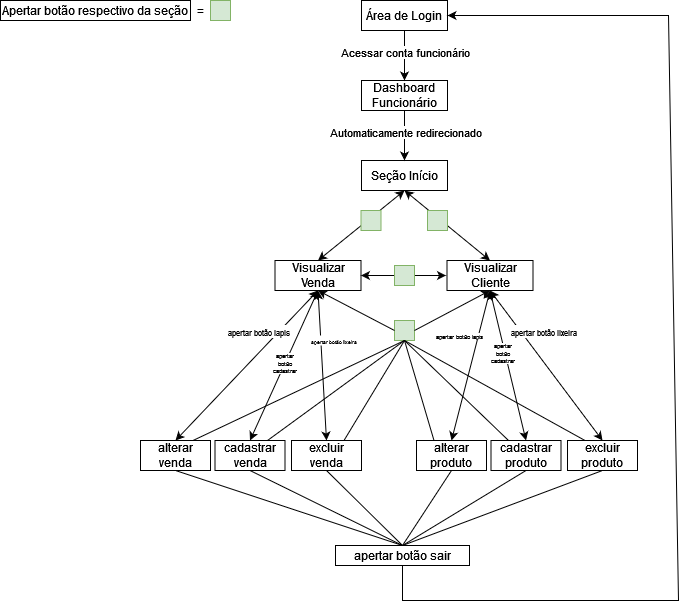

The diagram above was exported from draw.io. Its source (the exported page's mxGraphModel, read from the mxfile embedded in the PNG):
<mxGraphModel dx="1600" dy="965" grid="1" gridSize="10" guides="1" tooltips="1" connect="1" arrows="1" fold="1" page="1" pageScale="1" pageWidth="827" pageHeight="1169" math="0" shadow="0">
  <root>
    <mxCell id="0" />
    <mxCell id="1" parent="0" />
    <mxCell id="2" value="Área de Login" style="rounded=0;whiteSpace=wrap;html=1;" vertex="1" parent="1">
      <mxGeometry x="361" width="86" height="30" as="geometry" />
    </mxCell>
    <mxCell id="3" value="Dashboard Funcionário" style="rounded=0;whiteSpace=wrap;html=1;" vertex="1" parent="1">
      <mxGeometry x="361" y="80" width="86" height="30" as="geometry" />
    </mxCell>
    <mxCell id="4" value="" style="endArrow=classic;html=1;rounded=0;exitX=0.5;exitY=1;exitDx=0;exitDy=0;entryX=0.5;entryY=0;entryDx=0;entryDy=0;" edge="1" source="2" target="3" parent="1">
      <mxGeometry width="50" height="50" relative="1" as="geometry">
        <mxPoint x="260" y="40" as="sourcePoint" />
        <mxPoint x="310" y="-10" as="targetPoint" />
      </mxGeometry>
    </mxCell>
    <mxCell id="5" value="Acessar conta funcionário" style="edgeLabel;html=1;align=center;verticalAlign=middle;resizable=0;points=[];" vertex="1" connectable="0" parent="4">
      <mxGeometry x="-0.1724" y="-2" relative="1" as="geometry">
        <mxPoint x="2" as="offset" />
      </mxGeometry>
    </mxCell>
    <mxCell id="6" value="Apertar botão respectivo da seção" style="rounded=0;whiteSpace=wrap;html=1;" vertex="1" parent="1">
      <mxGeometry width="190" height="20" as="geometry" />
    </mxCell>
    <mxCell id="7" value="=" style="text;html=1;align=center;verticalAlign=middle;resizable=0;points=[];autosize=1;strokeColor=none;fillColor=none;" vertex="1" parent="1">
      <mxGeometry x="190" width="20" height="20" as="geometry" />
    </mxCell>
    <mxCell id="8" value="" style="whiteSpace=wrap;html=1;aspect=fixed;fillColor=#d5e8d4;strokeColor=#82b366;" vertex="1" parent="1">
      <mxGeometry x="210" width="20" height="20" as="geometry" />
    </mxCell>
    <mxCell id="9" value="Seção Início" style="rounded=0;whiteSpace=wrap;html=1;" vertex="1" parent="1">
      <mxGeometry x="361" y="160" width="86" height="30" as="geometry" />
    </mxCell>
    <mxCell id="10" value="" style="endArrow=classic;html=1;rounded=0;entryX=0.5;entryY=0;entryDx=0;entryDy=0;exitX=0.5;exitY=1;exitDx=0;exitDy=0;" edge="1" source="3" target="9" parent="1">
      <mxGeometry width="50" height="50" relative="1" as="geometry">
        <mxPoint x="500" y="120" as="sourcePoint" />
        <mxPoint x="310" y="70" as="targetPoint" />
      </mxGeometry>
    </mxCell>
    <mxCell id="11" value="Automaticamente redirecionado" style="edgeLabel;html=1;align=center;verticalAlign=middle;resizable=0;points=[];" vertex="1" connectable="0" parent="10">
      <mxGeometry x="-0.1724" y="-2" relative="1" as="geometry">
        <mxPoint x="2" as="offset" />
      </mxGeometry>
    </mxCell>
    <mxCell id="12" value="Visualizar Venda" style="rounded=0;whiteSpace=wrap;html=1;" vertex="1" parent="1">
      <mxGeometry x="274.5" y="260" width="86" height="30" as="geometry" />
    </mxCell>
    <mxCell id="13" value="Visualizar Cliente" style="rounded=0;whiteSpace=wrap;html=1;" vertex="1" parent="1">
      <mxGeometry x="446.5" y="260" width="86" height="30" as="geometry" />
    </mxCell>
    <mxCell id="14" value="" style="endArrow=classic;startArrow=classic;html=1;rounded=0;exitX=0.5;exitY=0;exitDx=0;exitDy=0;entryX=0.5;entryY=1;entryDx=0;entryDy=0;" edge="1" source="12" target="9" parent="1">
      <mxGeometry width="50" height="50" relative="1" as="geometry">
        <mxPoint x="156.5" y="270" as="sourcePoint" />
        <mxPoint x="371" y="200" as="targetPoint" />
      </mxGeometry>
    </mxCell>
    <mxCell id="15" value="" style="endArrow=classic;startArrow=classic;html=1;rounded=0;exitX=0.5;exitY=0;exitDx=0;exitDy=0;entryX=0.5;entryY=1;entryDx=0;entryDy=0;" edge="1" source="13" target="9" parent="1">
      <mxGeometry width="50" height="50" relative="1" as="geometry">
        <mxPoint x="327.5" y="270" as="sourcePoint" />
        <mxPoint x="414" y="200" as="targetPoint" />
      </mxGeometry>
    </mxCell>
    <mxCell id="16" value="" style="whiteSpace=wrap;html=1;aspect=fixed;fillColor=#d5e8d4;strokeColor=#82b366;" vertex="1" parent="1">
      <mxGeometry x="360.5" y="210" width="20" height="20" as="geometry" />
    </mxCell>
    <mxCell id="17" value="" style="whiteSpace=wrap;html=1;aspect=fixed;fillColor=#d5e8d4;strokeColor=#82b366;" vertex="1" parent="1">
      <mxGeometry x="427" y="210" width="20" height="20" as="geometry" />
    </mxCell>
    <mxCell id="18" value="" style="endArrow=classic;startArrow=classic;html=1;rounded=0;exitX=1;exitY=0.5;exitDx=0;exitDy=0;entryX=0;entryY=0.5;entryDx=0;entryDy=0;" edge="1" parent="1">
      <mxGeometry width="50" height="50" relative="1" as="geometry">
        <mxPoint x="360.5" y="275" as="sourcePoint" />
        <mxPoint x="445.5" y="275" as="targetPoint" />
      </mxGeometry>
    </mxCell>
    <mxCell id="19" value="" style="whiteSpace=wrap;html=1;aspect=fixed;fillColor=#d5e8d4;strokeColor=#82b366;" vertex="1" parent="1">
      <mxGeometry x="394" y="265" width="20" height="20" as="geometry" />
    </mxCell>
    <mxCell id="20" value="" style="whiteSpace=wrap;html=1;aspect=fixed;fillColor=#d5e8d4;strokeColor=#82b366;" vertex="1" parent="1">
      <mxGeometry x="394" y="320" width="20" height="20" as="geometry" />
    </mxCell>
    <mxCell id="21" value="" style="endArrow=classic;html=1;rounded=0;entryX=0.5;entryY=1;entryDx=0;entryDy=0;exitX=0;exitY=0.5;exitDx=0;exitDy=0;" edge="1" source="20" target="12" parent="1">
      <mxGeometry width="50" height="50" relative="1" as="geometry">
        <mxPoint x="390" y="330" as="sourcePoint" />
        <mxPoint x="156.5" y="300" as="targetPoint" />
      </mxGeometry>
    </mxCell>
    <mxCell id="22" value="" style="endArrow=classic;html=1;rounded=0;entryX=0.5;entryY=1;entryDx=0;entryDy=0;exitX=1;exitY=0.5;exitDx=0;exitDy=0;" edge="1" source="20" target="13" parent="1">
      <mxGeometry width="50" height="50" relative="1" as="geometry">
        <mxPoint x="404" y="340" as="sourcePoint" />
        <mxPoint x="327.5" y="300" as="targetPoint" />
      </mxGeometry>
    </mxCell>
    <mxCell id="23" value="alterar venda" style="rounded=0;whiteSpace=wrap;html=1;" vertex="1" parent="1">
      <mxGeometry x="140" y="440" width="70" height="30" as="geometry" />
    </mxCell>
    <mxCell id="24" value="cadastrar venda" style="rounded=0;whiteSpace=wrap;html=1;" vertex="1" parent="1">
      <mxGeometry x="214.5" y="440" width="70" height="30" as="geometry" />
    </mxCell>
    <mxCell id="25" value="excluir venda" style="rounded=0;whiteSpace=wrap;html=1;" vertex="1" parent="1">
      <mxGeometry x="291" y="440" width="70" height="30" as="geometry" />
    </mxCell>
    <mxCell id="26" value="" style="endArrow=classic;startArrow=classic;html=1;rounded=0;exitX=0.5;exitY=0;exitDx=0;exitDy=0;entryX=0.5;entryY=1;entryDx=0;entryDy=0;" edge="1" source="23" target="12" parent="1">
      <mxGeometry width="50" height="50" relative="1" as="geometry">
        <mxPoint x="260" y="360" as="sourcePoint" />
        <mxPoint x="310" y="310" as="targetPoint" />
      </mxGeometry>
    </mxCell>
    <mxCell id="27" value="" style="endArrow=classic;startArrow=classic;html=1;rounded=0;exitX=0.5;exitY=0;exitDx=0;exitDy=0;entryX=0.5;entryY=1;entryDx=0;entryDy=0;" edge="1" source="24" target="12" parent="1">
      <mxGeometry width="50" height="50" relative="1" as="geometry">
        <mxPoint x="252" y="380" as="sourcePoint" />
        <mxPoint x="327.5" y="300" as="targetPoint" />
      </mxGeometry>
    </mxCell>
    <mxCell id="28" value="" style="endArrow=classic;startArrow=classic;html=1;rounded=0;exitX=0.5;exitY=0;exitDx=0;exitDy=0;entryX=0.5;entryY=1;entryDx=0;entryDy=0;" edge="1" source="25" target="12" parent="1">
      <mxGeometry width="50" height="50" relative="1" as="geometry">
        <mxPoint x="326.5" y="380" as="sourcePoint" />
        <mxPoint x="327.5" y="300" as="targetPoint" />
      </mxGeometry>
    </mxCell>
    <mxCell id="29" value="alterar produto" style="rounded=0;whiteSpace=wrap;html=1;" vertex="1" parent="1">
      <mxGeometry x="416" y="440" width="70" height="30" as="geometry" />
    </mxCell>
    <mxCell id="30" value="cadastrar produto" style="rounded=0;whiteSpace=wrap;html=1;" vertex="1" parent="1">
      <mxGeometry x="490.5" y="440" width="70" height="30" as="geometry" />
    </mxCell>
    <mxCell id="31" value="excluir produto" style="rounded=0;whiteSpace=wrap;html=1;" vertex="1" parent="1">
      <mxGeometry x="567" y="440" width="70" height="30" as="geometry" />
    </mxCell>
    <mxCell id="32" value="" style="endArrow=classic;startArrow=classic;html=1;rounded=0;exitX=0.5;exitY=1;exitDx=0;exitDy=0;entryX=0.5;entryY=0;entryDx=0;entryDy=0;" edge="1" source="13" target="29" parent="1">
      <mxGeometry width="50" height="50" relative="1" as="geometry">
        <mxPoint x="232" y="460" as="sourcePoint" />
        <mxPoint x="156.5" y="300" as="targetPoint" />
      </mxGeometry>
    </mxCell>
    <mxCell id="33" value="" style="endArrow=classic;startArrow=classic;html=1;rounded=0;exitX=0.5;exitY=1;exitDx=0;exitDy=0;entryX=0.5;entryY=0;entryDx=0;entryDy=0;" edge="1" source="13" target="30" parent="1">
      <mxGeometry width="50" height="50" relative="1" as="geometry">
        <mxPoint x="499.5000000000002" y="300" as="sourcePoint" />
        <mxPoint x="424" y="450" as="targetPoint" />
      </mxGeometry>
    </mxCell>
    <mxCell id="34" value="" style="endArrow=classic;startArrow=classic;html=1;rounded=0;exitX=0.5;exitY=1;exitDx=0;exitDy=0;entryX=0.5;entryY=0;entryDx=0;entryDy=0;" edge="1" source="13" target="31" parent="1">
      <mxGeometry width="50" height="50" relative="1" as="geometry">
        <mxPoint x="499.5000000000002" y="300" as="sourcePoint" />
        <mxPoint x="498.5" y="450" as="targetPoint" />
      </mxGeometry>
    </mxCell>
    <mxCell id="35" value="&lt;font style=&quot;font-size: 8px&quot;&gt;apertar botão lapis&lt;/font&gt;" style="edgeLabel;html=1;align=center;verticalAlign=middle;resizable=0;points=[];" vertex="1" connectable="0" parent="1">
      <mxGeometry x="256.99674489089216" y="329.9978417322825" as="geometry" />
    </mxCell>
    <mxCell id="36" value="" style="rounded=0;whiteSpace=wrap;html=1;labelBackgroundColor=none;fontSize=5;strokeColor=none;" vertex="1" parent="1">
      <mxGeometry x="306" y="335" width="52" height="10" as="geometry" />
    </mxCell>
    <mxCell id="37" value="&lt;span style=&quot;font-size: 5px;&quot;&gt;&lt;font style=&quot;font-size: 5px;&quot;&gt;apertar botão lixeira&lt;/font&gt;&lt;/span&gt;" style="edgeLabel;html=1;align=center;verticalAlign=middle;resizable=0;points=[];fontSize=5;labelBackgroundColor=none;" vertex="1" connectable="0" parent="1">
      <mxGeometry x="331.99835192113875" y="340.0025155754688" as="geometry" />
    </mxCell>
    <mxCell id="38" value="&lt;div style=&quot;font-size: 6px&quot;&gt;&lt;font style=&quot;font-size: 6px&quot;&gt;apertar&lt;/font&gt;&lt;/div&gt;&lt;div style=&quot;font-size: 6px&quot;&gt;&lt;font style=&quot;font-size: 6px&quot;&gt;botão&lt;/font&gt;&lt;/div&gt;&lt;div style=&quot;font-size: 6px&quot;&gt;&lt;font style=&quot;font-size: 6px&quot;&gt;cadastrar&lt;/font&gt;&lt;/div&gt;" style="edgeLabel;html=1;align=center;verticalAlign=middle;resizable=0;points=[];" vertex="1" connectable="0" parent="1">
      <mxGeometry x="339.4992546744586" y="370.002377056127" as="geometry">
        <mxPoint x="162" y="-18" as="offset" />
      </mxGeometry>
    </mxCell>
    <mxCell id="39" value="&lt;font style=&quot;font-size: 8px&quot;&gt;apertar botão lixeira&lt;/font&gt;" style="edgeLabel;html=1;align=center;verticalAlign=middle;resizable=0;points=[];" vertex="1" connectable="0" parent="1">
      <mxGeometry x="542.4983519211387" y="330.0025155754688" as="geometry" />
    </mxCell>
    <mxCell id="40" value="&lt;font style=&quot;font-size: 6px;&quot;&gt;apertar botão lapis&lt;/font&gt;" style="edgeLabel;html=1;align=center;verticalAlign=middle;resizable=0;points=[];fontSize=6;" vertex="1" connectable="0" parent="1">
      <mxGeometry x="457.9967448908922" y="334.9978417322825" as="geometry" />
    </mxCell>
    <mxCell id="41" value="&lt;font style=&quot;font-size: 12px&quot;&gt;apertar botão sair&lt;/font&gt;" style="rounded=0;whiteSpace=wrap;html=1;labelBackgroundColor=none;fontSize=7;" vertex="1" parent="1">
      <mxGeometry x="335" y="545" width="134" height="20" as="geometry" />
    </mxCell>
    <mxCell id="42" value="" style="endArrow=none;html=1;rounded=0;fontSize=12;entryX=0.5;entryY=1;entryDx=0;entryDy=0;exitX=0.75;exitY=0;exitDx=0;exitDy=0;" edge="1" source="25" target="20" parent="1">
      <mxGeometry width="50" height="50" relative="1" as="geometry">
        <mxPoint x="298" y="540" as="sourcePoint" />
        <mxPoint x="348" y="490" as="targetPoint" />
      </mxGeometry>
    </mxCell>
    <mxCell id="43" value="" style="endArrow=none;html=1;rounded=0;fontSize=12;entryX=0.5;entryY=1;entryDx=0;entryDy=0;exitX=0.75;exitY=0;exitDx=0;exitDy=0;" edge="1" source="24" target="20" parent="1">
      <mxGeometry width="50" height="50" relative="1" as="geometry">
        <mxPoint x="353.5000000000001" y="450" as="sourcePoint" />
        <mxPoint x="414" y="350" as="targetPoint" />
      </mxGeometry>
    </mxCell>
    <mxCell id="44" value="" style="endArrow=none;html=1;rounded=0;fontSize=12;entryX=0.5;entryY=1;entryDx=0;entryDy=0;exitX=0.75;exitY=0;exitDx=0;exitDy=0;" edge="1" source="23" target="20" parent="1">
      <mxGeometry width="50" height="50" relative="1" as="geometry">
        <mxPoint x="277" y="450" as="sourcePoint" />
        <mxPoint x="414" y="350" as="targetPoint" />
      </mxGeometry>
    </mxCell>
    <mxCell id="45" value="" style="endArrow=none;html=1;rounded=0;fontSize=12;entryX=0.5;entryY=1;entryDx=0;entryDy=0;exitX=0.25;exitY=0;exitDx=0;exitDy=0;" edge="1" source="29" target="20" parent="1">
      <mxGeometry width="50" height="50" relative="1" as="geometry">
        <mxPoint x="202.5" y="450" as="sourcePoint" />
        <mxPoint x="414" y="350" as="targetPoint" />
      </mxGeometry>
    </mxCell>
    <mxCell id="46" value="" style="endArrow=none;html=1;rounded=0;fontSize=12;entryX=0.5;entryY=1;entryDx=0;entryDy=0;exitX=0.25;exitY=0;exitDx=0;exitDy=0;" edge="1" source="30" target="20" parent="1">
      <mxGeometry width="50" height="50" relative="1" as="geometry">
        <mxPoint x="443.5" y="450" as="sourcePoint" />
        <mxPoint x="414" y="350" as="targetPoint" />
      </mxGeometry>
    </mxCell>
    <mxCell id="47" value="" style="endArrow=none;html=1;rounded=0;fontSize=12;entryX=0.5;entryY=1;entryDx=0;entryDy=0;exitX=0.25;exitY=0;exitDx=0;exitDy=0;" edge="1" source="31" target="20" parent="1">
      <mxGeometry width="50" height="50" relative="1" as="geometry">
        <mxPoint x="518" y="450" as="sourcePoint" />
        <mxPoint x="414" y="350" as="targetPoint" />
      </mxGeometry>
    </mxCell>
    <mxCell id="48" value="&lt;div style=&quot;font-size: 6px&quot;&gt;&lt;font style=&quot;font-size: 6px&quot;&gt;apertar&lt;/font&gt;&lt;/div&gt;&lt;div style=&quot;font-size: 6px&quot;&gt;&lt;font style=&quot;font-size: 6px&quot;&gt;botão&lt;/font&gt;&lt;/div&gt;&lt;div style=&quot;font-size: 6px&quot;&gt;&lt;font style=&quot;font-size: 6px&quot;&gt;cadastrar&lt;/font&gt;&lt;/div&gt;" style="edgeLabel;html=1;align=center;verticalAlign=middle;resizable=0;points=[];" vertex="1" connectable="0" parent="1">
      <mxGeometry x="120.9992546744586" y="380.002377056127" as="geometry">
        <mxPoint x="162" y="-18" as="offset" />
      </mxGeometry>
    </mxCell>
    <mxCell id="49" value="" style="endArrow=none;html=1;rounded=0;fontSize=12;exitX=0.5;exitY=0;exitDx=0;exitDy=0;entryX=0.5;entryY=1;entryDx=0;entryDy=0;" edge="1" source="41" target="23" parent="1">
      <mxGeometry width="50" height="50" relative="1" as="geometry">
        <mxPoint x="208" y="550" as="sourcePoint" />
        <mxPoint x="258" y="500" as="targetPoint" />
      </mxGeometry>
    </mxCell>
    <mxCell id="50" value="" style="endArrow=none;html=1;rounded=0;fontSize=12;exitX=0.5;exitY=0;exitDx=0;exitDy=0;entryX=0.5;entryY=1;entryDx=0;entryDy=0;" edge="1" source="41" target="24" parent="1">
      <mxGeometry width="50" height="50" relative="1" as="geometry">
        <mxPoint x="414" y="555" as="sourcePoint" />
        <mxPoint x="185" y="480" as="targetPoint" />
      </mxGeometry>
    </mxCell>
    <mxCell id="51" value="" style="endArrow=none;html=1;rounded=0;fontSize=12;exitX=0.5;exitY=0;exitDx=0;exitDy=0;entryX=0.5;entryY=1;entryDx=0;entryDy=0;" edge="1" source="41" target="25" parent="1">
      <mxGeometry width="50" height="50" relative="1" as="geometry">
        <mxPoint x="414" y="555" as="sourcePoint" />
        <mxPoint x="259.5" y="480" as="targetPoint" />
      </mxGeometry>
    </mxCell>
    <mxCell id="52" value="" style="endArrow=none;html=1;rounded=0;fontSize=12;exitX=0.5;exitY=0;exitDx=0;exitDy=0;entryX=0.5;entryY=1;entryDx=0;entryDy=0;" edge="1" source="41" target="29" parent="1">
      <mxGeometry width="50" height="50" relative="1" as="geometry">
        <mxPoint x="414" y="555" as="sourcePoint" />
        <mxPoint x="336" y="480" as="targetPoint" />
      </mxGeometry>
    </mxCell>
    <mxCell id="53" value="" style="endArrow=none;html=1;rounded=0;fontSize=12;exitX=0.5;exitY=0;exitDx=0;exitDy=0;entryX=0.5;entryY=1;entryDx=0;entryDy=0;" edge="1" source="41" target="30" parent="1">
      <mxGeometry width="50" height="50" relative="1" as="geometry">
        <mxPoint x="414" y="555" as="sourcePoint" />
        <mxPoint x="461" y="480" as="targetPoint" />
      </mxGeometry>
    </mxCell>
    <mxCell id="54" value="" style="endArrow=none;html=1;rounded=0;fontSize=12;exitX=0.5;exitY=0;exitDx=0;exitDy=0;entryX=0.5;entryY=1;entryDx=0;entryDy=0;" edge="1" source="41" target="31" parent="1">
      <mxGeometry width="50" height="50" relative="1" as="geometry">
        <mxPoint x="414" y="555" as="sourcePoint" />
        <mxPoint x="535.5" y="480" as="targetPoint" />
      </mxGeometry>
    </mxCell>
    <mxCell id="55" value="" style="endArrow=classic;html=1;rounded=0;fontSize=12;exitX=0.5;exitY=1;exitDx=0;exitDy=0;entryX=1;entryY=0.5;entryDx=0;entryDy=0;" edge="1" source="41" target="2" parent="1">
      <mxGeometry width="50" height="50" relative="1" as="geometry">
        <mxPoint x="618" y="670" as="sourcePoint" />
        <mxPoint x="668" y="620" as="targetPoint" />
        <Array as="points">
          <mxPoint x="402" y="600" />
          <mxPoint x="678" y="600" />
          <mxPoint x="668" y="15" />
        </Array>
      </mxGeometry>
    </mxCell>
  </root>
</mxGraphModel>